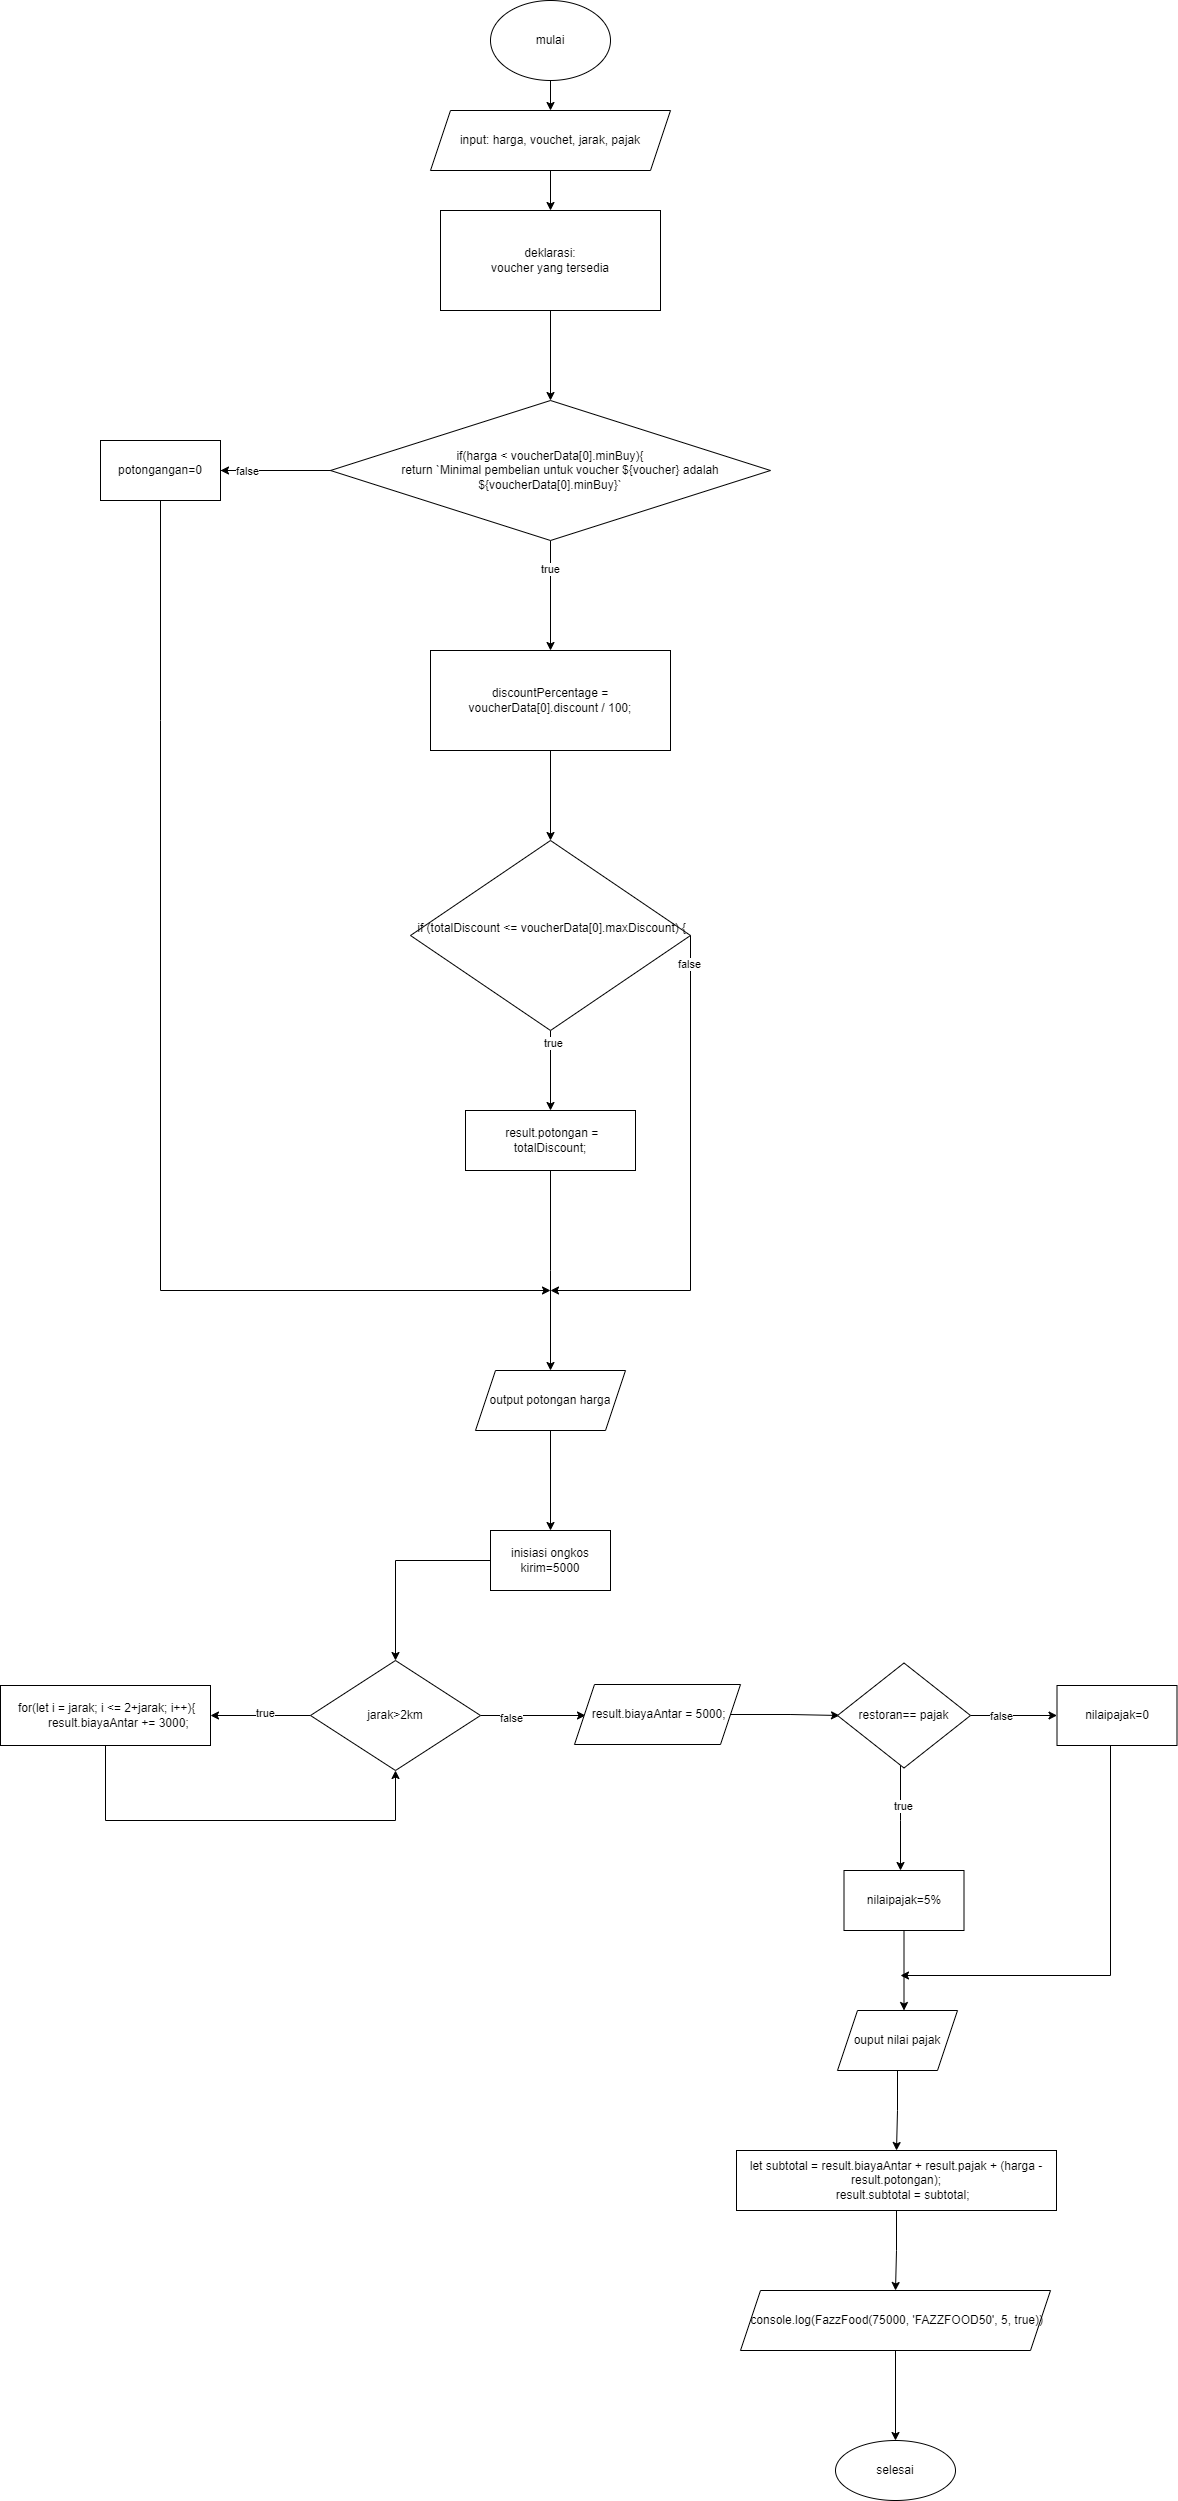

The diagram above was exported from draw.io. Its source (the exported page's mxGraphModel, read from the mxfile embedded in the PNG):
<mxGraphModel dx="2563" dy="862" grid="1" gridSize="10" guides="1" tooltips="1" connect="1" arrows="1" fold="1" page="1" pageScale="1" pageWidth="827" pageHeight="1169" math="0" shadow="0">
  <root>
    <mxCell id="WIyWlLk6GJQsqaUBKTNV-0" />
    <mxCell id="WIyWlLk6GJQsqaUBKTNV-1" parent="WIyWlLk6GJQsqaUBKTNV-0" />
    <mxCell id="085EEIbM7q-_GAXLLxUJ-2" value="" style="edgeStyle=orthogonalEdgeStyle;rounded=0;orthogonalLoop=1;jettySize=auto;html=1;" edge="1" parent="WIyWlLk6GJQsqaUBKTNV-1" source="085EEIbM7q-_GAXLLxUJ-0" target="085EEIbM7q-_GAXLLxUJ-1">
      <mxGeometry relative="1" as="geometry" />
    </mxCell>
    <mxCell id="085EEIbM7q-_GAXLLxUJ-0" value="mulai" style="ellipse;whiteSpace=wrap;html=1;" vertex="1" parent="WIyWlLk6GJQsqaUBKTNV-1">
      <mxGeometry x="320" y="70" width="120" height="80" as="geometry" />
    </mxCell>
    <mxCell id="085EEIbM7q-_GAXLLxUJ-4" value="" style="edgeStyle=orthogonalEdgeStyle;rounded=0;orthogonalLoop=1;jettySize=auto;html=1;" edge="1" parent="WIyWlLk6GJQsqaUBKTNV-1" source="085EEIbM7q-_GAXLLxUJ-1" target="085EEIbM7q-_GAXLLxUJ-3">
      <mxGeometry relative="1" as="geometry" />
    </mxCell>
    <mxCell id="085EEIbM7q-_GAXLLxUJ-1" value="input: harga, vouchet, jarak, pajak" style="shape=parallelogram;perimeter=parallelogramPerimeter;whiteSpace=wrap;html=1;fixedSize=1;" vertex="1" parent="WIyWlLk6GJQsqaUBKTNV-1">
      <mxGeometry x="260" y="180" width="240" height="60" as="geometry" />
    </mxCell>
    <mxCell id="085EEIbM7q-_GAXLLxUJ-6" value="" style="edgeStyle=orthogonalEdgeStyle;rounded=0;orthogonalLoop=1;jettySize=auto;html=1;" edge="1" parent="WIyWlLk6GJQsqaUBKTNV-1" source="085EEIbM7q-_GAXLLxUJ-3" target="085EEIbM7q-_GAXLLxUJ-5">
      <mxGeometry relative="1" as="geometry" />
    </mxCell>
    <mxCell id="085EEIbM7q-_GAXLLxUJ-3" value="deklarasi:&lt;br&gt;voucher yang tersedia" style="whiteSpace=wrap;html=1;" vertex="1" parent="WIyWlLk6GJQsqaUBKTNV-1">
      <mxGeometry x="270" y="280" width="220" height="100" as="geometry" />
    </mxCell>
    <mxCell id="085EEIbM7q-_GAXLLxUJ-14" value="" style="edgeStyle=orthogonalEdgeStyle;rounded=0;orthogonalLoop=1;jettySize=auto;html=1;" edge="1" parent="WIyWlLk6GJQsqaUBKTNV-1" source="085EEIbM7q-_GAXLLxUJ-5" target="085EEIbM7q-_GAXLLxUJ-13">
      <mxGeometry relative="1" as="geometry" />
    </mxCell>
    <mxCell id="085EEIbM7q-_GAXLLxUJ-66" value="true" style="edgeLabel;html=1;align=center;verticalAlign=middle;resizable=0;points=[];" vertex="1" connectable="0" parent="085EEIbM7q-_GAXLLxUJ-14">
      <mxGeometry x="-0.4917" y="-1" relative="1" as="geometry">
        <mxPoint as="offset" />
      </mxGeometry>
    </mxCell>
    <mxCell id="085EEIbM7q-_GAXLLxUJ-5" value="&lt;div&gt;if(harga &amp;lt; voucherData[0].minBuy){&lt;/div&gt;&lt;div&gt;&amp;nbsp; &amp;nbsp; &amp;nbsp; return `Minimal pembelian untuk voucher ${voucher} adalah ${voucherData[0].minBuy}`&lt;/div&gt;" style="rhombus;whiteSpace=wrap;html=1;" vertex="1" parent="WIyWlLk6GJQsqaUBKTNV-1">
      <mxGeometry x="160" y="470" width="440" height="140" as="geometry" />
    </mxCell>
    <mxCell id="085EEIbM7q-_GAXLLxUJ-10" value="" style="edgeStyle=orthogonalEdgeStyle;rounded=0;orthogonalLoop=1;jettySize=auto;html=1;" edge="1" parent="WIyWlLk6GJQsqaUBKTNV-1" target="085EEIbM7q-_GAXLLxUJ-9">
      <mxGeometry relative="1" as="geometry">
        <mxPoint y="540" as="sourcePoint" />
        <Array as="points">
          <mxPoint x="160" y="540" />
          <mxPoint x="160" y="540" />
        </Array>
      </mxGeometry>
    </mxCell>
    <mxCell id="085EEIbM7q-_GAXLLxUJ-64" value="false" style="edgeLabel;html=1;align=center;verticalAlign=middle;resizable=0;points=[];" vertex="1" connectable="0" parent="085EEIbM7q-_GAXLLxUJ-10">
      <mxGeometry x="-0.4333" relative="1" as="geometry">
        <mxPoint as="offset" />
      </mxGeometry>
    </mxCell>
    <mxCell id="085EEIbM7q-_GAXLLxUJ-9" value="potongangan=0" style="whiteSpace=wrap;html=1;" vertex="1" parent="WIyWlLk6GJQsqaUBKTNV-1">
      <mxGeometry x="-70" y="510" width="120" height="60" as="geometry" />
    </mxCell>
    <mxCell id="085EEIbM7q-_GAXLLxUJ-16" value="" style="edgeStyle=orthogonalEdgeStyle;rounded=0;orthogonalLoop=1;jettySize=auto;html=1;" edge="1" parent="WIyWlLk6GJQsqaUBKTNV-1" source="085EEIbM7q-_GAXLLxUJ-13" target="085EEIbM7q-_GAXLLxUJ-15">
      <mxGeometry relative="1" as="geometry" />
    </mxCell>
    <mxCell id="085EEIbM7q-_GAXLLxUJ-13" value="discountPercentage = voucherData[0].discount / 100;" style="whiteSpace=wrap;html=1;" vertex="1" parent="WIyWlLk6GJQsqaUBKTNV-1">
      <mxGeometry x="260" y="720" width="240" height="100" as="geometry" />
    </mxCell>
    <mxCell id="085EEIbM7q-_GAXLLxUJ-23" value="" style="edgeStyle=orthogonalEdgeStyle;rounded=0;orthogonalLoop=1;jettySize=auto;html=1;" edge="1" parent="WIyWlLk6GJQsqaUBKTNV-1" source="085EEIbM7q-_GAXLLxUJ-15" target="085EEIbM7q-_GAXLLxUJ-22">
      <mxGeometry relative="1" as="geometry" />
    </mxCell>
    <mxCell id="085EEIbM7q-_GAXLLxUJ-68" value="true" style="edgeLabel;html=1;align=center;verticalAlign=middle;resizable=0;points=[];" vertex="1" connectable="0" parent="085EEIbM7q-_GAXLLxUJ-23">
      <mxGeometry x="-0.6943" y="2" relative="1" as="geometry">
        <mxPoint as="offset" />
      </mxGeometry>
    </mxCell>
    <mxCell id="085EEIbM7q-_GAXLLxUJ-15" value="&lt;div&gt;&amp;nbsp;if (totalDiscount &amp;lt;= voucherData[0].maxDiscount) {&lt;/div&gt;&lt;div&gt;&amp;nbsp; &amp;nbsp; &amp;nbsp; &amp;nbsp;&lt;/div&gt;" style="rhombus;whiteSpace=wrap;html=1;" vertex="1" parent="WIyWlLk6GJQsqaUBKTNV-1">
      <mxGeometry x="240" y="910" width="280" height="190" as="geometry" />
    </mxCell>
    <mxCell id="085EEIbM7q-_GAXLLxUJ-22" value="&amp;nbsp;result.potongan = totalDiscount;" style="whiteSpace=wrap;html=1;" vertex="1" parent="WIyWlLk6GJQsqaUBKTNV-1">
      <mxGeometry x="295" y="1180" width="170" height="60" as="geometry" />
    </mxCell>
    <mxCell id="085EEIbM7q-_GAXLLxUJ-24" value="" style="endArrow=classic;html=1;rounded=0;exitX=1;exitY=0.5;exitDx=0;exitDy=0;" edge="1" parent="WIyWlLk6GJQsqaUBKTNV-1" source="085EEIbM7q-_GAXLLxUJ-15">
      <mxGeometry width="50" height="50" relative="1" as="geometry">
        <mxPoint x="380" y="1070" as="sourcePoint" />
        <mxPoint x="380" y="1360" as="targetPoint" />
        <Array as="points">
          <mxPoint x="520" y="1360" />
        </Array>
      </mxGeometry>
    </mxCell>
    <mxCell id="085EEIbM7q-_GAXLLxUJ-67" value="false" style="edgeLabel;html=1;align=center;verticalAlign=middle;resizable=0;points=[];" vertex="1" connectable="0" parent="085EEIbM7q-_GAXLLxUJ-24">
      <mxGeometry x="-0.8854" y="-2" relative="1" as="geometry">
        <mxPoint as="offset" />
      </mxGeometry>
    </mxCell>
    <mxCell id="085EEIbM7q-_GAXLLxUJ-27" value="" style="endArrow=classic;html=1;rounded=0;exitX=0.5;exitY=1;exitDx=0;exitDy=0;entryX=0.5;entryY=0;entryDx=0;entryDy=0;" edge="1" parent="WIyWlLk6GJQsqaUBKTNV-1" source="085EEIbM7q-_GAXLLxUJ-22" target="085EEIbM7q-_GAXLLxUJ-28">
      <mxGeometry width="50" height="50" relative="1" as="geometry">
        <mxPoint x="-110" y="1370" as="sourcePoint" />
        <mxPoint x="230" y="1235" as="targetPoint" />
        <Array as="points">
          <mxPoint x="380" y="1340" />
        </Array>
      </mxGeometry>
    </mxCell>
    <mxCell id="085EEIbM7q-_GAXLLxUJ-30" value="" style="edgeStyle=orthogonalEdgeStyle;rounded=0;orthogonalLoop=1;jettySize=auto;html=1;" edge="1" parent="WIyWlLk6GJQsqaUBKTNV-1" source="085EEIbM7q-_GAXLLxUJ-28" target="085EEIbM7q-_GAXLLxUJ-29">
      <mxGeometry relative="1" as="geometry" />
    </mxCell>
    <mxCell id="085EEIbM7q-_GAXLLxUJ-28" value="output potongan harga" style="shape=parallelogram;perimeter=parallelogramPerimeter;whiteSpace=wrap;html=1;fixedSize=1;" vertex="1" parent="WIyWlLk6GJQsqaUBKTNV-1">
      <mxGeometry x="305" y="1440" width="150" height="60" as="geometry" />
    </mxCell>
    <mxCell id="085EEIbM7q-_GAXLLxUJ-32" value="" style="edgeStyle=orthogonalEdgeStyle;rounded=0;orthogonalLoop=1;jettySize=auto;html=1;" edge="1" parent="WIyWlLk6GJQsqaUBKTNV-1" source="085EEIbM7q-_GAXLLxUJ-29" target="085EEIbM7q-_GAXLLxUJ-31">
      <mxGeometry relative="1" as="geometry" />
    </mxCell>
    <mxCell id="085EEIbM7q-_GAXLLxUJ-29" value="inisiasi ongkos kirim=5000" style="whiteSpace=wrap;html=1;" vertex="1" parent="WIyWlLk6GJQsqaUBKTNV-1">
      <mxGeometry x="320" y="1600" width="120" height="60" as="geometry" />
    </mxCell>
    <mxCell id="085EEIbM7q-_GAXLLxUJ-34" value="" style="edgeStyle=orthogonalEdgeStyle;rounded=0;orthogonalLoop=1;jettySize=auto;html=1;" edge="1" parent="WIyWlLk6GJQsqaUBKTNV-1" source="085EEIbM7q-_GAXLLxUJ-31" target="085EEIbM7q-_GAXLLxUJ-33">
      <mxGeometry relative="1" as="geometry" />
    </mxCell>
    <mxCell id="085EEIbM7q-_GAXLLxUJ-61" value="true" style="edgeLabel;html=1;align=center;verticalAlign=middle;resizable=0;points=[];" vertex="1" connectable="0" parent="085EEIbM7q-_GAXLLxUJ-34">
      <mxGeometry x="-0.0833" y="-3" relative="1" as="geometry">
        <mxPoint as="offset" />
      </mxGeometry>
    </mxCell>
    <mxCell id="085EEIbM7q-_GAXLLxUJ-37" value="" style="edgeStyle=orthogonalEdgeStyle;rounded=0;orthogonalLoop=1;jettySize=auto;html=1;" edge="1" parent="WIyWlLk6GJQsqaUBKTNV-1" source="085EEIbM7q-_GAXLLxUJ-31">
      <mxGeometry relative="1" as="geometry">
        <mxPoint x="415" y="1785" as="targetPoint" />
      </mxGeometry>
    </mxCell>
    <mxCell id="085EEIbM7q-_GAXLLxUJ-62" value="false" style="edgeLabel;html=1;align=center;verticalAlign=middle;resizable=0;points=[];" vertex="1" connectable="0" parent="085EEIbM7q-_GAXLLxUJ-37">
      <mxGeometry x="-0.4127" y="-2" relative="1" as="geometry">
        <mxPoint as="offset" />
      </mxGeometry>
    </mxCell>
    <mxCell id="085EEIbM7q-_GAXLLxUJ-31" value="jarak&amp;gt;2km" style="rhombus;whiteSpace=wrap;html=1;" vertex="1" parent="WIyWlLk6GJQsqaUBKTNV-1">
      <mxGeometry x="140" y="1730" width="170" height="110" as="geometry" />
    </mxCell>
    <mxCell id="085EEIbM7q-_GAXLLxUJ-33" value="&lt;div&gt;&amp;nbsp;for(let i = jarak; i &amp;lt;= 2+jarak; i++){&lt;/div&gt;&lt;div&gt;&amp;nbsp; &amp;nbsp; &amp;nbsp; &amp;nbsp; result.biayaAntar += 3000;&lt;/div&gt;" style="whiteSpace=wrap;html=1;" vertex="1" parent="WIyWlLk6GJQsqaUBKTNV-1">
      <mxGeometry x="-170" y="1755" width="210" height="60" as="geometry" />
    </mxCell>
    <mxCell id="085EEIbM7q-_GAXLLxUJ-35" value="" style="endArrow=classic;html=1;rounded=0;exitX=0.5;exitY=1;exitDx=0;exitDy=0;entryX=0.5;entryY=1;entryDx=0;entryDy=0;" edge="1" parent="WIyWlLk6GJQsqaUBKTNV-1" source="085EEIbM7q-_GAXLLxUJ-33" target="085EEIbM7q-_GAXLLxUJ-31">
      <mxGeometry width="50" height="50" relative="1" as="geometry">
        <mxPoint x="-110" y="1800" as="sourcePoint" />
        <mxPoint x="-60" y="1750" as="targetPoint" />
        <Array as="points">
          <mxPoint x="-65" y="1890" />
          <mxPoint x="225" y="1890" />
        </Array>
      </mxGeometry>
    </mxCell>
    <mxCell id="085EEIbM7q-_GAXLLxUJ-40" value="" style="edgeStyle=orthogonalEdgeStyle;rounded=0;orthogonalLoop=1;jettySize=auto;html=1;" edge="1" parent="WIyWlLk6GJQsqaUBKTNV-1" source="085EEIbM7q-_GAXLLxUJ-38">
      <mxGeometry relative="1" as="geometry">
        <mxPoint x="669" y="1785" as="targetPoint" />
      </mxGeometry>
    </mxCell>
    <mxCell id="085EEIbM7q-_GAXLLxUJ-38" value="&lt;span&gt;&amp;nbsp;result.biayaAntar = 5000;&lt;/span&gt;" style="shape=parallelogram;perimeter=parallelogramPerimeter;whiteSpace=wrap;html=1;fixedSize=1;" vertex="1" parent="WIyWlLk6GJQsqaUBKTNV-1">
      <mxGeometry x="404" y="1754" width="166" height="60" as="geometry" />
    </mxCell>
    <mxCell id="085EEIbM7q-_GAXLLxUJ-44" value="" style="edgeStyle=orthogonalEdgeStyle;rounded=0;orthogonalLoop=1;jettySize=auto;html=1;" edge="1" parent="WIyWlLk6GJQsqaUBKTNV-1" source="085EEIbM7q-_GAXLLxUJ-41" target="085EEIbM7q-_GAXLLxUJ-43">
      <mxGeometry relative="1" as="geometry">
        <Array as="points">
          <mxPoint x="830" y="1785" />
          <mxPoint x="830" y="1785" />
        </Array>
      </mxGeometry>
    </mxCell>
    <mxCell id="085EEIbM7q-_GAXLLxUJ-59" value="false" style="edgeLabel;html=1;align=center;verticalAlign=middle;resizable=0;points=[];" vertex="1" connectable="0" parent="085EEIbM7q-_GAXLLxUJ-44">
      <mxGeometry x="-0.3064" relative="1" as="geometry">
        <mxPoint as="offset" />
      </mxGeometry>
    </mxCell>
    <mxCell id="085EEIbM7q-_GAXLLxUJ-46" value="" style="edgeStyle=orthogonalEdgeStyle;rounded=0;orthogonalLoop=1;jettySize=auto;html=1;" edge="1" parent="WIyWlLk6GJQsqaUBKTNV-1" source="085EEIbM7q-_GAXLLxUJ-41" target="085EEIbM7q-_GAXLLxUJ-45">
      <mxGeometry relative="1" as="geometry">
        <Array as="points">
          <mxPoint x="730" y="1890" />
          <mxPoint x="730" y="1890" />
        </Array>
      </mxGeometry>
    </mxCell>
    <mxCell id="085EEIbM7q-_GAXLLxUJ-60" value="true" style="edgeLabel;html=1;align=center;verticalAlign=middle;resizable=0;points=[];" vertex="1" connectable="0" parent="085EEIbM7q-_GAXLLxUJ-46">
      <mxGeometry x="-0.2413" y="2" relative="1" as="geometry">
        <mxPoint as="offset" />
      </mxGeometry>
    </mxCell>
    <mxCell id="085EEIbM7q-_GAXLLxUJ-41" value="restoran== pajak" style="rhombus;whiteSpace=wrap;html=1;" vertex="1" parent="WIyWlLk6GJQsqaUBKTNV-1">
      <mxGeometry x="667" y="1732.5" width="133" height="105" as="geometry" />
    </mxCell>
    <mxCell id="085EEIbM7q-_GAXLLxUJ-43" value="nilaipajak=0" style="whiteSpace=wrap;html=1;" vertex="1" parent="WIyWlLk6GJQsqaUBKTNV-1">
      <mxGeometry x="886.5" y="1755" width="120" height="60" as="geometry" />
    </mxCell>
    <mxCell id="085EEIbM7q-_GAXLLxUJ-48" value="" style="edgeStyle=orthogonalEdgeStyle;rounded=0;orthogonalLoop=1;jettySize=auto;html=1;" edge="1" parent="WIyWlLk6GJQsqaUBKTNV-1" source="085EEIbM7q-_GAXLLxUJ-45">
      <mxGeometry relative="1" as="geometry">
        <mxPoint x="733.5" y="2080" as="targetPoint" />
      </mxGeometry>
    </mxCell>
    <mxCell id="085EEIbM7q-_GAXLLxUJ-45" value="nilaipajak=5%" style="whiteSpace=wrap;html=1;" vertex="1" parent="WIyWlLk6GJQsqaUBKTNV-1">
      <mxGeometry x="673.5" y="1940" width="120" height="60" as="geometry" />
    </mxCell>
    <mxCell id="085EEIbM7q-_GAXLLxUJ-53" value="" style="edgeStyle=orthogonalEdgeStyle;rounded=0;orthogonalLoop=1;jettySize=auto;html=1;" edge="1" parent="WIyWlLk6GJQsqaUBKTNV-1" source="085EEIbM7q-_GAXLLxUJ-51" target="085EEIbM7q-_GAXLLxUJ-52">
      <mxGeometry relative="1" as="geometry" />
    </mxCell>
    <mxCell id="085EEIbM7q-_GAXLLxUJ-51" value="ouput nilai pajak" style="shape=parallelogram;perimeter=parallelogramPerimeter;whiteSpace=wrap;html=1;fixedSize=1;" vertex="1" parent="WIyWlLk6GJQsqaUBKTNV-1">
      <mxGeometry x="667" y="2080" width="120" height="60" as="geometry" />
    </mxCell>
    <mxCell id="085EEIbM7q-_GAXLLxUJ-55" value="" style="edgeStyle=orthogonalEdgeStyle;rounded=0;orthogonalLoop=1;jettySize=auto;html=1;" edge="1" parent="WIyWlLk6GJQsqaUBKTNV-1" source="085EEIbM7q-_GAXLLxUJ-52" target="085EEIbM7q-_GAXLLxUJ-54">
      <mxGeometry relative="1" as="geometry" />
    </mxCell>
    <mxCell id="085EEIbM7q-_GAXLLxUJ-52" value="&lt;div&gt;let subtotal = result.biayaAntar + result.pajak + (harga - result.potongan);&lt;/div&gt;&lt;div&gt;&amp;nbsp; &amp;nbsp; result.subtotal = subtotal;&lt;/div&gt;" style="whiteSpace=wrap;html=1;" vertex="1" parent="WIyWlLk6GJQsqaUBKTNV-1">
      <mxGeometry x="566" y="2220" width="320" height="60" as="geometry" />
    </mxCell>
    <mxCell id="085EEIbM7q-_GAXLLxUJ-57" value="" style="edgeStyle=orthogonalEdgeStyle;rounded=0;orthogonalLoop=1;jettySize=auto;html=1;" edge="1" parent="WIyWlLk6GJQsqaUBKTNV-1" source="085EEIbM7q-_GAXLLxUJ-54" target="085EEIbM7q-_GAXLLxUJ-56">
      <mxGeometry relative="1" as="geometry" />
    </mxCell>
    <mxCell id="085EEIbM7q-_GAXLLxUJ-54" value="&amp;nbsp;console.log(FazzFood(75000, 'FAZZFOOD50', 5, true))" style="shape=parallelogram;perimeter=parallelogramPerimeter;whiteSpace=wrap;html=1;fixedSize=1;" vertex="1" parent="WIyWlLk6GJQsqaUBKTNV-1">
      <mxGeometry x="570" y="2360" width="310" height="60" as="geometry" />
    </mxCell>
    <mxCell id="085EEIbM7q-_GAXLLxUJ-56" value="selesai" style="ellipse;whiteSpace=wrap;html=1;" vertex="1" parent="WIyWlLk6GJQsqaUBKTNV-1">
      <mxGeometry x="665" y="2510" width="120" height="60" as="geometry" />
    </mxCell>
    <mxCell id="085EEIbM7q-_GAXLLxUJ-58" value="" style="endArrow=classic;html=1;rounded=0;" edge="1" parent="WIyWlLk6GJQsqaUBKTNV-1">
      <mxGeometry width="50" height="50" relative="1" as="geometry">
        <mxPoint x="940" y="1815" as="sourcePoint" />
        <mxPoint x="730" y="2045" as="targetPoint" />
        <Array as="points">
          <mxPoint x="940" y="2045" />
        </Array>
      </mxGeometry>
    </mxCell>
    <mxCell id="085EEIbM7q-_GAXLLxUJ-71" value="" style="endArrow=classic;html=1;rounded=0;exitX=0.5;exitY=1;exitDx=0;exitDy=0;" edge="1" parent="WIyWlLk6GJQsqaUBKTNV-1" source="085EEIbM7q-_GAXLLxUJ-9">
      <mxGeometry width="50" height="50" relative="1" as="geometry">
        <mxPoint x="-10" y="890" as="sourcePoint" />
        <mxPoint x="380" y="1360" as="targetPoint" />
        <Array as="points">
          <mxPoint x="-10" y="790" />
          <mxPoint x="-10" y="1360" />
        </Array>
      </mxGeometry>
    </mxCell>
  </root>
</mxGraphModel>